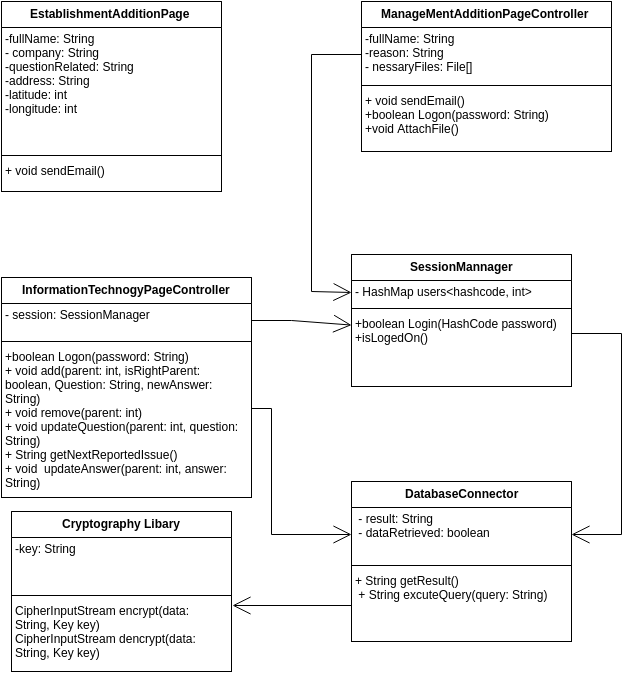

The diagram above was exported from draw.io. Its source (the exported page's mxGraphModel, read from the mxfile embedded in the PNG):
<mxGraphModel dx="1369" dy="750" grid="1" gridSize="10" guides="1" tooltips="1" connect="1" arrows="1" fold="1" page="1" pageScale="1" pageWidth="826" pageHeight="1169" background="#ffffff" math="0" shadow="0">
  <root>
    <mxCell id="0" />
    <mxCell id="1" parent="0" />
    <mxCell id="2" value="EstablishmentAdditionPage&amp;nbsp;" style="swimlane;html=1;fontStyle=1;align=center;verticalAlign=top;childLayout=stackLayout;horizontal=1;startSize=26;horizontalStack=0;resizeParent=1;resizeLast=0;collapsible=1;marginBottom=0;swimlaneFillColor=#ffffff;" parent="1" vertex="1">
      <mxGeometry x="30" y="120" width="220" height="190" as="geometry">
        <mxRectangle x="370" y="210" width="180" height="26" as="alternateBounds" />
      </mxGeometry>
    </mxCell>
    <mxCell id="3" value="&lt;div&gt;-fullName: String&lt;/div&gt;&lt;div&gt;- company: String&lt;/div&gt;&lt;div&gt;-questionRelated: String&lt;/div&gt;&lt;div&gt;-address: String&lt;/div&gt;&lt;div&gt;-latitude: int&lt;/div&gt;&lt;div&gt;-longitude: int&lt;/div&gt;" style="text;html=1;strokeColor=none;fillColor=none;align=left;verticalAlign=top;spacingLeft=4;spacingRight=4;whiteSpace=wrap;overflow=hidden;rotatable=0;points=[[0,0.5],[1,0.5]];portConstraint=eastwest;" parent="2" vertex="1">
      <mxGeometry y="26" width="220" height="124" as="geometry" />
    </mxCell>
    <mxCell id="4" value="" style="line;html=1;strokeWidth=1;fillColor=none;align=left;verticalAlign=middle;spacingTop=-1;spacingLeft=3;spacingRight=3;rotatable=0;labelPosition=right;points=[];portConstraint=eastwest;" parent="2" vertex="1">
      <mxGeometry y="150" width="220" height="8" as="geometry" />
    </mxCell>
    <mxCell id="5" value="&lt;div&gt;+ void sendEmail()&lt;/div&gt;" style="text;html=1;strokeColor=none;fillColor=none;align=left;verticalAlign=top;spacingLeft=4;spacingRight=4;whiteSpace=wrap;overflow=hidden;rotatable=0;points=[[0,0.5],[1,0.5]];portConstraint=eastwest;" parent="2" vertex="1">
      <mxGeometry y="158" width="220" height="32" as="geometry" />
    </mxCell>
    <mxCell id="6" value="InformationTechnogyPageController" style="swimlane;html=1;fontStyle=1;align=center;verticalAlign=top;childLayout=stackLayout;horizontal=1;startSize=26;horizontalStack=0;resizeParent=1;resizeLast=0;collapsible=1;marginBottom=0;swimlaneFillColor=#ffffff;" parent="1" vertex="1">
      <mxGeometry x="30" y="396" width="250" height="220" as="geometry">
        <mxRectangle x="370" y="210" width="180" height="26" as="alternateBounds" />
      </mxGeometry>
    </mxCell>
    <mxCell id="7" value="&lt;div&gt;- session: SessionManager&lt;/div&gt;&lt;div&gt;&lt;br&gt;&lt;/div&gt;" style="text;html=1;strokeColor=none;fillColor=none;align=left;verticalAlign=top;spacingLeft=4;spacingRight=4;whiteSpace=wrap;overflow=hidden;rotatable=0;points=[[0,0.5],[1,0.5]];portConstraint=eastwest;" parent="6" vertex="1">
      <mxGeometry y="26" width="250" height="34" as="geometry" />
    </mxCell>
    <mxCell id="8" value="" style="line;html=1;strokeWidth=1;fillColor=none;align=left;verticalAlign=middle;spacingTop=-1;spacingLeft=3;spacingRight=3;rotatable=0;labelPosition=right;points=[];portConstraint=eastwest;" parent="6" vertex="1">
      <mxGeometry y="60" width="250" height="8" as="geometry" />
    </mxCell>
    <mxCell id="9" value="&lt;div&gt;+&lt;span&gt;boolean&amp;nbsp;&lt;/span&gt;&lt;span&gt;Logon(password: String)&lt;/span&gt;&lt;/div&gt;&lt;div&gt;+ void add(parent: int, isRightParent: boolean, Question: String, newAnswer: String)&lt;/div&gt;&lt;div&gt;&lt;span&gt;+ void remove(parent: int)&lt;/span&gt;&lt;br&gt;&lt;/div&gt;&lt;div&gt;&lt;span&gt;+ void updateQuestion(parent: int, question: String)&lt;/span&gt;&lt;br&gt;&lt;/div&gt;&lt;div&gt;&lt;span&gt;+ String getNextReportedIssue()&lt;/span&gt;&lt;/div&gt;&lt;div&gt;&lt;span&gt;+ void &amp;nbsp;updateAnswer(parent: int, answer: String)&lt;/span&gt;&lt;span&gt;&lt;br&gt;&lt;/span&gt;&lt;/div&gt;&lt;div&gt;&lt;br&gt;&lt;/div&gt;" style="text;html=1;strokeColor=none;fillColor=none;align=left;verticalAlign=top;spacingLeft=4;spacingRight=4;whiteSpace=wrap;overflow=hidden;rotatable=0;points=[[0,0.5],[1,0.5]];portConstraint=eastwest;" parent="6" vertex="1">
      <mxGeometry y="68" width="250" height="152" as="geometry" />
    </mxCell>
    <mxCell id="10" value="SessionMannager" style="swimlane;html=1;fontStyle=1;align=center;verticalAlign=top;childLayout=stackLayout;horizontal=1;startSize=26;horizontalStack=0;resizeParent=1;resizeLast=0;collapsible=1;marginBottom=0;swimlaneFillColor=#ffffff;" parent="1" vertex="1">
      <mxGeometry x="380" y="373" width="220" height="132" as="geometry">
        <mxRectangle x="370" y="210" width="180" height="26" as="alternateBounds" />
      </mxGeometry>
    </mxCell>
    <mxCell id="11" value="&lt;div&gt;- HashMap users&amp;lt;hashcode, int&amp;gt;&lt;/div&gt;" style="text;html=1;strokeColor=none;fillColor=none;align=left;verticalAlign=top;spacingLeft=4;spacingRight=4;whiteSpace=wrap;overflow=hidden;rotatable=0;points=[[0,0.5],[1,0.5]];portConstraint=eastwest;" parent="10" vertex="1">
      <mxGeometry y="26" width="220" height="24" as="geometry" />
    </mxCell>
    <mxCell id="12" value="" style="line;html=1;strokeWidth=1;fillColor=none;align=left;verticalAlign=middle;spacingTop=-1;spacingLeft=3;spacingRight=3;rotatable=0;labelPosition=right;points=[];portConstraint=eastwest;" parent="10" vertex="1">
      <mxGeometry y="50" width="220" height="8" as="geometry" />
    </mxCell>
    <mxCell id="13" value="&lt;div&gt;+boolean Login(HashCode password)&lt;/div&gt;&lt;div&gt;+isLogedOn()&lt;/div&gt;" style="text;html=1;strokeColor=none;fillColor=none;align=left;verticalAlign=top;spacingLeft=4;spacingRight=4;whiteSpace=wrap;overflow=hidden;rotatable=0;points=[[0,0.5],[1,0.5]];portConstraint=eastwest;" parent="10" vertex="1">
      <mxGeometry y="58" width="220" height="42" as="geometry" />
    </mxCell>
    <mxCell id="14" style="edgeStyle=none;rounded=0;html=1;exitX=1;exitY=0.5;startArrow=none;startFill=0;endArrow=open;endFill=0;endSize=16;jettySize=auto;orthogonalLoop=1;strokeColor=#000000;fontSize=12;" parent="1" source="7" target="13" edge="1">
      <mxGeometry relative="1" as="geometry">
        <Array as="points">
          <mxPoint x="320" y="439" />
        </Array>
      </mxGeometry>
    </mxCell>
    <mxCell id="15" value="DatabaseConnector" style="swimlane;html=1;fontStyle=1;align=center;verticalAlign=top;childLayout=stackLayout;horizontal=1;startSize=26;horizontalStack=0;resizeParent=1;resizeLast=0;collapsible=1;marginBottom=0;swimlaneFillColor=#ffffff;" parent="1" vertex="1">
      <mxGeometry x="380" y="600" width="220" height="160" as="geometry">
        <mxRectangle x="370" y="210" width="180" height="26" as="alternateBounds" />
      </mxGeometry>
    </mxCell>
    <mxCell id="16" value="&lt;div&gt;&lt;span style=&quot;line-height: 1.2&quot;&gt;&amp;nbsp;- result: String&lt;/span&gt;&lt;br&gt;&lt;/div&gt;&lt;div&gt;&amp;nbsp;- dataRetrieved: boolean&lt;/div&gt;" style="text;html=1;strokeColor=none;fillColor=none;align=left;verticalAlign=top;spacingLeft=4;spacingRight=4;whiteSpace=wrap;overflow=hidden;rotatable=0;points=[[0,0.5],[1,0.5]];portConstraint=eastwest;" parent="15" vertex="1">
      <mxGeometry y="26" width="220" height="54" as="geometry" />
    </mxCell>
    <mxCell id="17" value="" style="line;html=1;strokeWidth=1;fillColor=none;align=left;verticalAlign=middle;spacingTop=-1;spacingLeft=3;spacingRight=3;rotatable=0;labelPosition=right;points=[];portConstraint=eastwest;" parent="15" vertex="1">
      <mxGeometry y="80" width="220" height="8" as="geometry" />
    </mxCell>
    <mxCell id="18" value="&lt;div&gt;+ String getResult()&lt;/div&gt;&lt;div&gt;&amp;nbsp;+ String excuteQuery(query: String)&lt;br&gt;&lt;/div&gt;" style="text;html=1;strokeColor=none;fillColor=none;align=left;verticalAlign=top;spacingLeft=4;spacingRight=4;whiteSpace=wrap;overflow=hidden;rotatable=0;points=[[0,0.5],[1,0.5]];portConstraint=eastwest;" parent="15" vertex="1">
      <mxGeometry y="88" width="220" height="72" as="geometry" />
    </mxCell>
    <mxCell id="20" style="edgeStyle=none;rounded=0;html=1;exitX=1;exitY=0.5;entryX=1;entryY=0.5;startArrow=none;startFill=0;endArrow=open;endFill=0;endSize=16;jettySize=auto;orthogonalLoop=1;strokeColor=#000000;fontSize=12;" parent="1" source="13" target="16" edge="1">
      <mxGeometry relative="1" as="geometry">
        <Array as="points">
          <mxPoint x="650" y="452" />
          <mxPoint x="650" y="653" />
        </Array>
      </mxGeometry>
    </mxCell>
    <mxCell id="21" style="edgeStyle=none;rounded=0;html=1;exitX=1;exitY=0.414;entryX=0;entryY=0.5;startArrow=none;startFill=0;endArrow=open;endFill=0;endSize=16;jettySize=auto;orthogonalLoop=1;strokeColor=#000000;fontSize=12;exitPerimeter=0;" parent="1" source="9" target="16" edge="1">
      <mxGeometry relative="1" as="geometry">
        <Array as="points">
          <mxPoint x="300" y="527" />
          <mxPoint x="300" y="653" />
        </Array>
      </mxGeometry>
    </mxCell>
    <mxCell id="23" value="ManageMentAdditionPageController&amp;nbsp;" style="swimlane;html=1;fontStyle=1;align=center;verticalAlign=top;childLayout=stackLayout;horizontal=1;startSize=26;horizontalStack=0;resizeParent=1;resizeLast=0;collapsible=1;marginBottom=0;swimlaneFillColor=#ffffff;" parent="1" vertex="1">
      <mxGeometry x="390" y="120" width="250" height="150" as="geometry">
        <mxRectangle x="370" y="210" width="180" height="26" as="alternateBounds" />
      </mxGeometry>
    </mxCell>
    <mxCell id="24" value="&lt;div&gt;-fullName: String&lt;/div&gt;&lt;div&gt;-reason: String&lt;br&gt;&lt;/div&gt;&lt;div&gt;- nessaryFiles: File[]&lt;/div&gt;" style="text;html=1;strokeColor=none;fillColor=none;align=left;verticalAlign=top;spacingLeft=4;spacingRight=4;whiteSpace=wrap;overflow=hidden;rotatable=0;points=[[0,0.5],[1,0.5]];portConstraint=eastwest;" parent="23" vertex="1">
      <mxGeometry y="26" width="250" height="54" as="geometry" />
    </mxCell>
    <mxCell id="25" value="" style="line;html=1;strokeWidth=1;fillColor=none;align=left;verticalAlign=middle;spacingTop=-1;spacingLeft=3;spacingRight=3;rotatable=0;labelPosition=right;points=[];portConstraint=eastwest;" parent="23" vertex="1">
      <mxGeometry y="80" width="250" height="8" as="geometry" />
    </mxCell>
    <mxCell id="26" value="&lt;div&gt;+ void sendEmail()&lt;/div&gt;&lt;div&gt;&lt;span&gt;+boolean Logon(password: String)&lt;/span&gt;&lt;br&gt;&lt;/div&gt;&lt;div&gt;&lt;span&gt;+void AttachFile()&lt;/span&gt;&lt;/div&gt;" style="text;html=1;strokeColor=none;fillColor=none;align=left;verticalAlign=top;spacingLeft=4;spacingRight=4;whiteSpace=wrap;overflow=hidden;rotatable=0;points=[[0,0.5],[1,0.5]];portConstraint=eastwest;" parent="23" vertex="1">
      <mxGeometry y="88" width="250" height="62" as="geometry" />
    </mxCell>
    <mxCell id="27" style="edgeStyle=none;rounded=0;html=1;exitX=0;exitY=0.5;entryX=0;entryY=0.5;startArrow=none;startFill=0;endArrow=open;endFill=0;endSize=16;jettySize=auto;orthogonalLoop=1;strokeColor=#000000;fontSize=12;" parent="1" source="24" target="11" edge="1">
      <mxGeometry relative="1" as="geometry">
        <Array as="points">
          <mxPoint x="340" y="173" />
          <mxPoint x="340" y="410" />
        </Array>
      </mxGeometry>
    </mxCell>
    <mxCell id="28" value="Cryptography Libary" style="swimlane;html=1;fontStyle=1;align=center;verticalAlign=top;childLayout=stackLayout;horizontal=1;startSize=26;horizontalStack=0;resizeParent=1;resizeLast=0;collapsible=1;marginBottom=0;swimlaneFillColor=#ffffff;" parent="1" vertex="1">
      <mxGeometry x="40" y="630" width="220" height="160" as="geometry">
        <mxRectangle x="370" y="210" width="180" height="26" as="alternateBounds" />
      </mxGeometry>
    </mxCell>
    <mxCell id="29" value="&lt;div&gt;-key: String&lt;/div&gt;" style="text;html=1;strokeColor=none;fillColor=none;align=left;verticalAlign=top;spacingLeft=4;spacingRight=4;whiteSpace=wrap;overflow=hidden;rotatable=0;points=[[0,0.5],[1,0.5]];portConstraint=eastwest;" parent="28" vertex="1">
      <mxGeometry y="26" width="220" height="54" as="geometry" />
    </mxCell>
    <mxCell id="30" value="" style="line;html=1;strokeWidth=1;fillColor=none;align=left;verticalAlign=middle;spacingTop=-1;spacingLeft=3;spacingRight=3;rotatable=0;labelPosition=right;points=[];portConstraint=eastwest;" parent="28" vertex="1">
      <mxGeometry y="80" width="220" height="8" as="geometry" />
    </mxCell>
    <mxCell id="31" value="&lt;span&gt;CipherInputStream encrypt(data: String, Key key)&lt;/span&gt;&lt;div&gt;CipherInputStream dencrypt(data: String, Key key)&lt;br&gt;&lt;/div&gt;&lt;div&gt;&lt;br&gt;&lt;/div&gt;" style="text;html=1;strokeColor=none;fillColor=none;align=left;verticalAlign=top;spacingLeft=4;spacingRight=4;whiteSpace=wrap;overflow=hidden;rotatable=0;points=[[0,0.5],[1,0.5]];portConstraint=eastwest;" parent="28" vertex="1">
      <mxGeometry y="88" width="220" height="72" as="geometry" />
    </mxCell>
    <mxCell id="32" style="edgeStyle=none;rounded=0;html=1;exitX=0;exitY=0.5;entryX=1.005;entryY=0.083;entryPerimeter=0;startArrow=none;startFill=0;endArrow=open;endFill=0;endSize=16;jettySize=auto;orthogonalLoop=1;strokeColor=#000000;fontSize=12;" parent="1" source="18" target="31" edge="1">
      <mxGeometry relative="1" as="geometry" />
    </mxCell>
  </root>
</mxGraphModel>